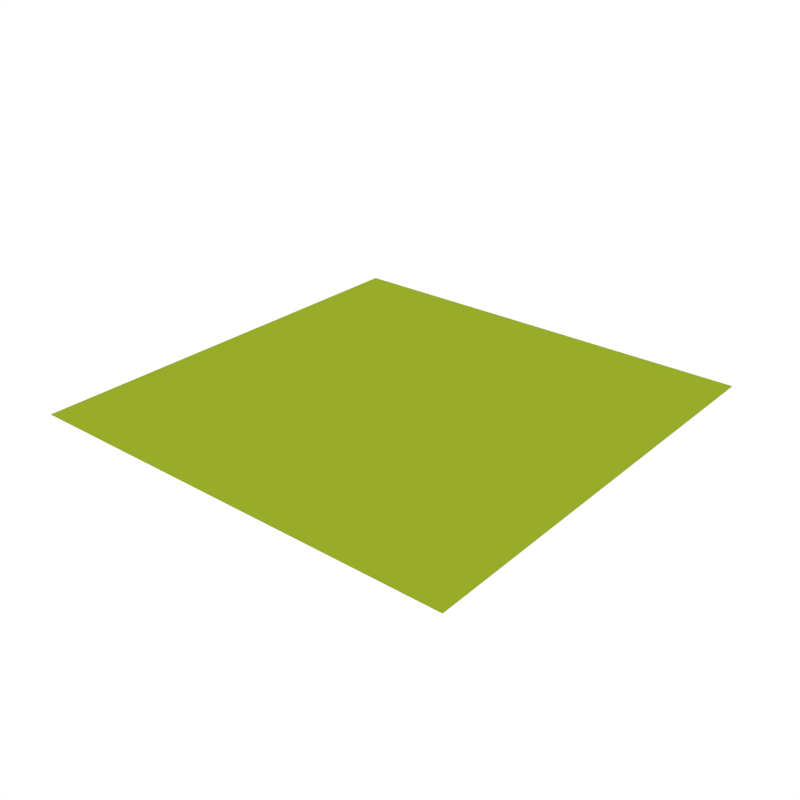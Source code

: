 # Source: Cube_Grass_Center_Tall.blend  (saved by Blender 2.79.0; exported with 4.5.12 LTS)
import bpy
from mathutils import Matrix  # noqa: F401  (used for matrix-valued properties, if any)

bpy.ops.wm.read_factory_settings(use_empty=True)
scene = bpy.context.scene
scene.name = 'Scene'

# ---- collections
col_collection_1 = bpy.data.collections.new('Collection 1'); scene.collection.children.link(col_collection_1)

# ---- materials (node trees are filled in below, after node groups)
mat_green_light = bpy.data.materials.new('Green_Light')
mat_green_light.alpha_threshold = 0.0
mat_green_light.diffuse_color = (0.3129, 0.4109, 0.02278, 1.0)
mat_green_light.roughness = 0.5
mat_dirt_1 = bpy.data.materials.new('Dirt_1')
mat_dirt_1.alpha_threshold = 0.0
mat_dirt_1.diffuse_color = (0.4869, 0.247, 0.1019, 1.0)
mat_dirt_1.roughness = 0.5

# ---- node groups
ng_auto_smooth = bpy.data.node_groups.new('Auto Smooth', 'GeometryNodeTree')
_s = ng_auto_smooth.interface.new_socket(name='Geometry', in_out='OUTPUT', socket_type='NodeSocketGeometry')
_s = ng_auto_smooth.interface.new_socket(name='Geometry', in_out='INPUT', socket_type='NodeSocketGeometry')
_s = ng_auto_smooth.interface.new_socket(name='Angle', in_out='INPUT', socket_type='NodeSocketFloat')
_s.subtype = 'ANGLE'
_s.min_value = 0.0
_s.max_value = 3.142
ng_auto_smooth.is_modifier = True
_N = ng_auto_smooth.nodes; _L = ng_auto_smooth.links
n0 = _N.new('NodeGroupOutput'); n0.name = 'Group Output'; n0.location = (480, -100)
n1 = _N.new('NodeGroupInput'); n1.name = 'Group Input'; n1.location = (-420, -300)
n2 = _N.new('NodeGroupInput'); n2.name = 'Group Input.001'; n2.location = (-60, -100)
n3 = _N.new('GeometryNodeSetShadeSmooth'); n3.name = 'Set Shade Smooth'; n3.location = (120, -100)
n3.domain = 'EDGE'
n4 = _N.new('GeometryNodeSetShadeSmooth'); n4.name = 'Set Shade Smooth.001'; n4.location = (300, -100)
n5 = _N.new('GeometryNodeInputMeshEdgeAngle'); n5.name = 'Edge Angle'; n5.location = (-420, -220)
n6 = _N.new('GeometryNodeInputEdgeSmooth'); n6.name = 'Is Edge Smooth'; n6.location = (-60, -160)
n7 = _N.new('GeometryNodeInputShadeSmooth'); n7.name = 'Is Face Smooth'; n7.location = (-240, -340)
n8 = _N.new('FunctionNodeBooleanMath'); n8.name = 'Boolean Math'; n8.location = (-60, -220)
n9 = _N.new('FunctionNodeCompare'); n9.name = 'Compare'; n9.location = (-240, -180)
n9.operation = 'LESS_EQUAL'
_L.new(n5.outputs[0], n9.inputs[0])
_L.new(n4.outputs[0], n0.inputs[0])
_L.new(n1.outputs[1], n9.inputs[1])
_L.new(n9.outputs[0], n8.inputs[0])
_L.new(n7.outputs[0], n8.inputs[1])
_L.new(n2.outputs[0], n3.inputs[0])
_L.new(n6.outputs[0], n3.inputs[1])
_L.new(n3.outputs[0], n4.inputs[0])
_L.new(n8.outputs[0], n3.inputs[2])
n0.is_active_output = True

# ---- material node trees

# ---- world
world_world = bpy.data.worlds.new('World'); scene.world = world_world
world_world.color = (1.0, 1.0, 1.0)
world_world.use_sun_shadow = False
world_world.sun_shadow_jitter_overblur = 0.0
world_world.cycles.sampling_method = 'NONE'
world_world.cycles.sample_map_resolution = 256

# ---- meshes
me_cube_382 = bpy.data.meshes.new('Cube.382')
me_cube_382.from_pydata([(-1.0, -1.0, 0.996), (1.0, -1.0, 0.996), (-1.0, 1.0, 0.996), (1.0, 1.0, 0.996)], [], [(3, 2, 0, 1)])
me_cube_382.polygons.foreach_set('use_smooth', [True] * 1)
me_cube_382.materials.append(mat_green_light)
me_cube_382.materials.append(mat_dirt_1)
me_cube_382.use_remesh_preserve_volume = False
me_cube_382.use_remesh_preserve_attributes = False
me_cube_382.use_mirror_vertex_groups = False
me_cube_382.update()

# ---- objects
ob_cube_grass_center_tall = bpy.data.objects.new('Cube_Grass_Center_Tall', me_cube_382)

# ---- transforms, parenting, visibility, modifiers, constraints
ob_cube_grass_center_tall.location = (0.0, 0.0, 0.0)
ob_cube_grass_center_tall.lineart.crease_threshold = 0.0
_m = ob_cube_grass_center_tall.modifiers.new('Auto Smooth', 'NODES')
_m.node_group = ng_auto_smooth
_gi = [s.identifier for s in ng_auto_smooth.interface.items_tree if s.item_type == 'SOCKET' and s.in_out == 'INPUT']
_m[_gi[1]] = 0.7051  # Angle

# ---- collection membership
col_collection_1.objects.link(ob_cube_grass_center_tall)

# ---- scene / render settings (as saved in the file)
scene.frame_start = 1; scene.frame_end = 250; scene.frame_set(0)
scene.render.engine = 'CYCLES'
scene.render.resolution_x = 1000
scene.render.resolution_y = 1000
scene.render.dither_intensity = 0.0
scene.cycles.samples = 200
scene.cycles.sampling_pattern = 'TABULATED_SOBOL'
scene.cycles.light_sampling_threshold = 0.0
scene.cycles.use_adaptive_sampling = False
scene.cycles.use_light_tree = False
scene.cycles.caustics_reflective = False
scene.cycles.caustics_refractive = False
scene.cycles.blur_glossy = 0.0
scene.cycles.max_bounces = 2
scene.cycles.pixel_filter_type = 'GAUSSIAN'
scene.cycles.sample_clamp_indirect = 0.0
scene.view_settings.view_transform = 'Standard'
bpy.context.view_layer.update()

# ---- added for rendering (the .blend has no active camera): camera
cam_auto = bpy.data.cameras.new('AutoCamera')
cam_auto.lens = 50.0
cam_auto.sensor_width = 36.0
cam_auto.clip_end = 1000.0
ob_auto_camera = bpy.data.objects.new('AutoCamera', cam_auto)
scene.collection.objects.link(ob_auto_camera)
ob_auto_camera.location = (2.61693, -3.14032, 3.0895)
ob_auto_camera.rotation_euler = (1.09748, -7.21219e-08, 0.694738)
scene.camera = ob_auto_camera
bpy.context.view_layer.update()
